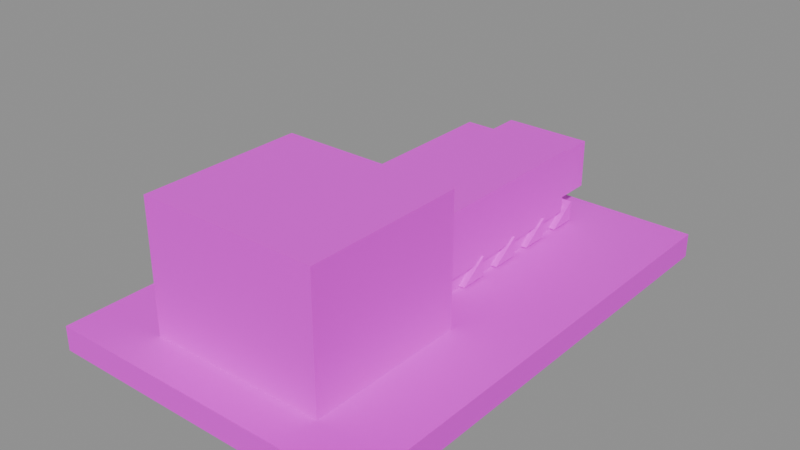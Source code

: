 # Source: GatorSkull.blend  (saved by Blender 5.3.31; exported with 4.5.12 LTS)
import bpy
from mathutils import Matrix  # noqa: F401  (used for matrix-valued properties, if any)

bpy.ops.wm.read_factory_settings(use_empty=True)
scene = bpy.context.scene
scene.name = 'Scene'

# ---- images (referenced by path relative to the original .blend; pixels are not part of the script)
import os
ASSET_DIR = os.environ.get("B2B_ASSET_DIR", "")  # directory of the original .blend (textures are referenced by path, not embedded)
HERE = os.path.dirname(os.path.abspath(__file__))  # packed textures are extracted next to this script under _unpacked/

def load_image(name, relpath, width, height, colorspace="sRGB"):
    """Load a texture the original file referenced (path relative to the .blend, or extracted next to this script)."""
    p = next((c for c in (os.path.join(HERE, relpath), os.path.join(ASSET_DIR, relpath)) if relpath and os.path.exists(c)), "")
    if p:
        img = bpy.data.images.load(p, check_existing=True)
        img.name = name
    else:  # same state as the original file: an image datablock whose file is absent (Cycles renders it pink)
        img = bpy.data.images.new(name, width, height)
        img.source = "FILE"
        img.filepath = "//" + (relpath or name)
    img.colorspace_settings.name = colorspace
    return img
img_gatorskull_texture = load_image('GatorSkull_Texture', 'GatorSkull_Texture.png', 1024, 1024, 'sRGB')

# ---- materials (node trees are filled in below, after node groups)
mat_gatorskull_mat = bpy.data.materials.new('GatorSkull_Mat')

# ---- material node trees
mat_gatorskull_mat.use_nodes = True; mat_gatorskull_mat.node_tree.nodes.clear()
_N = mat_gatorskull_mat.node_tree.nodes; _L = mat_gatorskull_mat.node_tree.links
n0 = _N.new('ShaderNodeBsdfPrincipled'); n0.name = 'Principled BSDF'; n0.location = (-200, 100)
n0.inputs[2].default_value = 0.45
n0.inputs[10].default_value = 0.005
n1 = _N.new('ShaderNodeOutputMaterial'); n1.name = 'Material Output'; n1.location = (200, 100)
n2 = _N.new('ShaderNodeTexImage'); n2.name = 'Image Texture'; n2.location = (0, 0)
n2.image = img_gatorskull_texture
_L.new(n0.outputs[0], n1.inputs[0])
_L.new(n2.outputs[0], n0.inputs[0])
n1.is_active_output = True

# ---- meshes
me_gatorskull = bpy.data.meshes.new('GatorSkull')
me_gatorskull.from_pydata([(2.0, -3.0, -0.65), (2.0, -2.0, -0.65), (1.0, -2.0, -0.65), (1.0, -3.0, -0.65), (-1.132e-07, -2.0, -0.65), (-1.887e-07, -3.0, -0.65), (-1.0, -2.0, -0.65), (-1.0, -3.0, -0.65), (-2.0, -2.0, -0.65), (-2.0, -3.0, -0.65), (2.0, -1.0, -0.65), (1.0, -1.0, -0.65), (-3.775e-08, -1.0, -0.65), (-1.0, -1.0, -0.65), (-2.0, -1.0, -0.65), (2.0, -1.49e-07, -0.65), (1.0, -8.941e-08, -0.65), (3.775e-08, 0.0, -0.65), (-1.0, 5.96e-08, -0.65), (-2.0, 1.788e-07, -0.65), (2.0, 1.0, -0.65), (1.0, 1.0, -0.65), (1.132e-07, 1.0, -0.65), (-1.0, 1.0, -0.65), (-2.0, 1.0, -0.65), (2.0, 2.0, -0.65), (1.0, 2.0, -0.65), (1.887e-07, 2.0, -0.65), (-1.0, 2.0, -0.65), (-2.0, 2.0, -0.65), (2.0, 3.0, -0.65), (1.0, 3.0, -0.65), (2.642e-07, 3.0, -0.65), (-1.0, 3.0, -0.65), (-2.0, 3.0, -0.65), (-2.0, -3.0, -0.95), (-2.0, -2.0, -0.95), (-1.0, -2.0, -0.95), (-1.0, -3.0, -0.95), (-1.132e-07, -2.0, -0.95), (-1.887e-07, -3.0, -0.95), (1.0, -2.0, -0.95), (1.0, -3.0, -0.95), (2.0, -2.0, -0.95), (2.0, -3.0, -0.95), (-2.0, -1.0, -0.95), (-1.0, -1.0, -0.95), (-3.775e-08, -1.0, -0.95), (1.0, -1.0, -0.95), (2.0, -1.0, -0.95), (-2.0, 1.788e-07, -0.95), (-1.0, 5.96e-08, -0.95), (3.775e-08, 0.0, -0.95), (1.0, -8.941e-08, -0.95), (2.0, -1.49e-07, -0.95), (-2.0, 1.0, -0.95), (-1.0, 1.0, -0.95), (1.132e-07, 1.0, -0.95), (1.0, 1.0, -0.95), (2.0, 1.0, -0.95), (-2.0, 2.0, -0.95), (-1.0, 2.0, -0.95), (1.887e-07, 2.0, -0.95), (1.0, 2.0, -0.95), (2.0, 2.0, -0.95), (-2.0, 3.0, -0.95), (-1.0, 3.0, -0.95), (2.642e-07, 3.0, -0.95), (1.0, 3.0, -0.95), (2.0, 3.0, -0.95), (1.1, -2.5, 0.95), (1.1, -1.5, 0.95), (-7.55e-08, -1.5, 0.95), (-1.51e-07, -2.5, 0.95), (-1.1, -1.5, 0.95), (-1.1, -2.5, 0.95), (1.1, -0.5, 0.95), (0.0, -0.5, 0.95), (-1.1, -0.5, 0.95), (-1.1, -2.5, -0.65), (-1.1, -1.5, -0.65), (-7.55e-08, -1.5, -0.65), (-1.51e-07, -2.5, -0.65), (1.1, -1.5, -0.65), (1.1, -2.5, -0.65), (-1.1, -0.5, -0.65), (0.0, -0.5, -0.65), (1.1, -0.5, -0.65), (0.0, -0.5, 0.15), (1.1, -0.5, 0.15), (-1.1, -0.5, 0.15), (-1.51e-07, -2.5, 0.15), (-1.1, -2.5, 0.15), (1.1, -2.5, 0.15), (-1.1, -1.5, 0.15), (1.1, -1.5, 0.15), (0.7, -0.6, 0.35), (0.7, 0.3333, 0.35), (-0.7, 0.3333, 0.35), (-0.7, -0.6, 0.35), (0.7, 1.267, 0.35), (-0.7, 1.267, 0.35), (0.7, 2.2, 0.35), (-0.7, 2.2, 0.35), (-0.7, -0.6, -0.45), (-0.7, 0.3333, -0.45), (0.7, 0.3333, -0.45), (0.7, -0.6, -0.45), (-0.7, 1.267, -0.45), (0.7, 1.267, -0.45), (-0.7, 2.2, -0.45), (0.7, 2.2, -0.45), (0.55, 2.1, 0.2), (0.55, 2.9, 0.2), (-0.55, 2.9, 0.2), (-0.55, 2.1, 0.2), (-0.55, 2.1, -0.4), (-0.55, 2.9, -0.4), (0.55, 2.9, -0.4), (0.55, 2.1, -0.4), (0.65, -1.3, -0.375), (0.65, -0.4, -0.375), (-0.65, -0.4, -0.375), (-0.65, -1.3, -0.375), (0.65, 0.5, -0.375), (-0.65, 0.5, -0.375), (0.65, 1.4, -0.375), (-0.65, 1.4, -0.375), (0.65, 2.3, -0.375), (-0.65, 2.3, -0.375), (-0.65, -1.3, -0.725), (-0.65, -0.4, -0.725), (0.65, -0.4, -0.725), (0.65, -1.3, -0.725), (-0.65, 0.5, -0.725), (0.65, 0.5, -0.725), (-0.65, 1.4, -0.725), (0.65, 1.4, -0.725), (-0.65, 2.3, -0.725), (0.65, 2.3, -0.725), (1.05, -1.45, 0.9), (1.05, -0.75, 0.9), (0.65, -0.75, 0.9), (0.65, -1.45, 0.9), (0.65, -1.45, 0.4), (0.65, -0.75, 0.4), (1.05, -0.75, 0.4), (1.05, -1.45, 0.4), (0.725, -0.025, -0.625), (0.725, -0.025, -0.375), (0.475, -0.025, -0.375), (0.475, -0.025, -0.625), (0.725, -0.375, -0.625), (0.475, -0.375, -0.625), (0.725, 0.575, -0.625), (0.725, 0.575, -0.375), (0.475, 0.575, -0.375), (0.475, 0.575, -0.625), (0.725, 0.225, -0.625), (0.475, 0.225, -0.625), (0.725, 1.175, -0.625), (0.725, 1.175, -0.375), (0.475, 1.175, -0.375), (0.475, 1.175, -0.625), (0.725, 0.825, -0.625), (0.475, 0.825, -0.625), (0.725, 1.775, -0.625), (0.725, 1.775, -0.375), (0.475, 1.775, -0.375), (0.475, 1.775, -0.625), (0.725, 1.425, -0.625), (0.475, 1.425, -0.625), (0.725, 2.375, -0.625), (0.725, 2.375, -0.375), (0.475, 2.375, -0.375), (0.475, 2.375, -0.625), (0.725, 2.025, -0.625), (0.475, 2.025, -0.625), (-0.65, -1.45, 0.9), (-0.65, -0.75, 0.9), (-1.05, -0.75, 0.9), (-1.05, -1.45, 0.9), (-1.05, -1.45, 0.4), (-1.05, -0.75, 0.4), (-0.65, -0.75, 0.4), (-0.65, -1.45, 0.4), (-0.475, -0.025, -0.625), (-0.475, -0.025, -0.375), (-0.725, -0.025, -0.375), (-0.725, -0.025, -0.625), (-0.475, -0.375, -0.625), (-0.725, -0.375, -0.625), (-0.475, 0.575, -0.625), (-0.475, 0.575, -0.375), (-0.725, 0.575, -0.375), (-0.725, 0.575, -0.625), (-0.475, 0.225, -0.625), (-0.725, 0.225, -0.625), (-0.475, 1.175, -0.625), (-0.475, 1.175, -0.375), (-0.725, 1.175, -0.375), (-0.725, 1.175, -0.625), (-0.475, 0.825, -0.625), (-0.725, 0.825, -0.625), (-0.475, 1.775, -0.625), (-0.475, 1.775, -0.375), (-0.725, 1.775, -0.375), (-0.725, 1.775, -0.625), (-0.475, 1.425, -0.625), (-0.725, 1.425, -0.625), (-0.475, 2.375, -0.625), (-0.475, 2.375, -0.375), (-0.725, 2.375, -0.375), (-0.725, 2.375, -0.625), (-0.475, 2.025, -0.625), (-0.725, 2.025, -0.625)], [], [(0, 1, 2, 3), (3, 2, 4, 5), (5, 4, 6, 7), (7, 6, 8, 9), (1, 10, 11, 2), (2, 11, 12, 4), (4, 12, 13, 6), (6, 13, 14, 8), (10, 15, 16, 11), (11, 16, 17, 12), (12, 17, 18, 13), (13, 18, 19, 14), (15, 20, 21, 16), (16, 21, 22, 17), (17, 22, 23, 18), (18, 23, 24, 19), (20, 25, 26, 21), (21, 26, 27, 22), (22, 27, 28, 23), (23, 28, 29, 24), (25, 30, 31, 26), (26, 31, 32, 27), (27, 32, 33, 28), (28, 33, 34, 29), (35, 36, 37, 38), (38, 37, 39, 40), (40, 39, 41, 42), (42, 41, 43, 44), (36, 45, 46, 37), (37, 46, 47, 39), (39, 47, 48, 41), (41, 48, 49, 43), (45, 50, 51, 46), (46, 51, 52, 47), (47, 52, 53, 48), (48, 53, 54, 49), (50, 55, 56, 51), (51, 56, 57, 52), (52, 57, 58, 53), (53, 58, 59, 54), (55, 60, 61, 56), (56, 61, 62, 57), (57, 62, 63, 58), (58, 63, 64, 59), (60, 65, 66, 61), (61, 66, 67, 62), (62, 67, 68, 63), (63, 68, 69, 64), (69, 68, 31, 30), (68, 67, 32, 31), (67, 66, 33, 32), (66, 65, 34, 33), (35, 38, 7, 9), (38, 40, 5, 7), (40, 42, 3, 5), (42, 44, 0, 3), (65, 60, 29, 34), (60, 55, 24, 29), (55, 50, 19, 24), (50, 45, 14, 19), (45, 36, 8, 14), (36, 35, 9, 8), (44, 43, 1, 0), (43, 49, 10, 1), (49, 54, 15, 10), (54, 59, 20, 15), (59, 64, 25, 20), (64, 69, 30, 25), (70, 71, 72, 73), (73, 72, 74, 75), (71, 76, 77, 72), (72, 77, 78, 74), (79, 80, 81, 82), (82, 81, 83, 84), (80, 85, 86, 81), (81, 86, 87, 83), (87, 86, 88, 89), (89, 88, 77, 76), (86, 85, 90, 88), (88, 90, 78, 77), (79, 82, 91, 92), (92, 91, 73, 75), (82, 84, 93, 91), (91, 93, 70, 73), (85, 80, 94, 90), (90, 94, 74, 78), (80, 79, 92, 94), (94, 92, 75, 74), (84, 83, 95, 93), (93, 95, 71, 70), (83, 87, 89, 95), (95, 89, 76, 71), (96, 97, 98, 99), (97, 100, 101, 98), (100, 102, 103, 101), (104, 105, 106, 107), (105, 108, 109, 106), (108, 110, 111, 109), (111, 110, 103, 102), (104, 107, 96, 99), (110, 108, 101, 103), (108, 105, 98, 101), (105, 104, 99, 98), (107, 106, 97, 96), (106, 109, 100, 97), (109, 111, 102, 100), (112, 113, 114, 115), (116, 117, 118, 119), (118, 117, 114, 113), (116, 119, 112, 115), (117, 116, 115, 114), (119, 118, 113, 112), (120, 121, 122, 123), (121, 124, 125, 122), (124, 126, 127, 125), (126, 128, 129, 127), (130, 131, 132, 133), (131, 134, 135, 132), (134, 136, 137, 135), (136, 138, 139, 137), (139, 138, 129, 128), (130, 133, 120, 123), (138, 136, 127, 129), (136, 134, 125, 127), (134, 131, 122, 125), (131, 130, 123, 122), (133, 132, 121, 120), (132, 135, 124, 121), (135, 137, 126, 124), (137, 139, 128, 126), (140, 141, 142, 143), (144, 145, 146, 147), (146, 145, 142, 141), (144, 147, 140, 143), (145, 144, 143, 142), (147, 146, 141, 140), (148, 151, 150, 149), (148, 152, 153, 151), (149, 150, 153, 152), (148, 149, 152), (151, 153, 150), (154, 157, 156, 155), (154, 158, 159, 157), (155, 156, 159, 158), (154, 155, 158), (157, 159, 156), (160, 163, 162, 161), (160, 164, 165, 163), (161, 162, 165, 164), (160, 161, 164), (163, 165, 162), (166, 169, 168, 167), (166, 170, 171, 169), (167, 168, 171, 170), (166, 167, 170), (169, 171, 168), (172, 175, 174, 173), (172, 176, 177, 175), (173, 174, 177, 176), (172, 173, 176), (175, 177, 174), (178, 179, 180, 181), (182, 183, 184, 185), (184, 183, 180, 179), (182, 185, 178, 181), (183, 182, 181, 180), (185, 184, 179, 178), (186, 189, 188, 187), (186, 190, 191, 189), (187, 188, 191, 190), (186, 187, 190), (189, 191, 188), (192, 195, 194, 193), (192, 196, 197, 195), (193, 194, 197, 196), (192, 193, 196), (195, 197, 194), (198, 201, 200, 199), (198, 202, 203, 201), (199, 200, 203, 202), (198, 199, 202), (201, 203, 200), (204, 207, 206, 205), (204, 208, 209, 207), (205, 206, 209, 208), (204, 205, 208), (207, 209, 206), (210, 213, 212, 211), (210, 214, 215, 213), (211, 212, 215, 214), (210, 211, 214), (213, 215, 212)])
_uv = me_gatorskull.uv_layers.new(name='UVMap')
_uv.uv.foreach_set('vector', [0.003906, 0.003906, 0.1211, 0.003906, 0.1211, 0.1211, 0.003906, 0.1211, 0.003906, 0.003906, 0.1211, 0.003906, 0.1211, 0.1211, 0.003906, 0.1211, 0.003906, 0.003906, 0.1211, 0.003906, 0.1211, 0.1211, 0.003906, 0.1211, 0.003906, 0.003906, 0.1211, 0.003906, 0.1211, 0.1211, 0.003906, 0.1211, 0.003906, 0.003906, 0.1211, 0.003906, 0.1211, 0.1211, 0.003906, 0.1211, 0.003906, 0.003906, 0.1211, 0.003906, 0.1211, 0.1211, 0.003906, 0.1211, 0.003906, 0.003906, 0.1211, 0.003906, 0.1211, 0.1211, 0.003906, 0.1211, 0.003906, 0.003906, 0.1211, 0.003906, 0.1211, 0.1211, 0.003906, 0.1211, 0.003906, 0.003906, 0.1211, 0.003906, 0.1211, 0.1211, 0.003906, 0.1211, 0.003906, 0.003906, 0.1211, 0.003906, 0.1211, 0.1211, 0.003906, 0.1211, 0.003906, 0.003906, 0.1211, 0.003906, 0.1211, 0.1211, 0.003906, 0.1211, 0.003906, 0.003906, 0.1211, 0.003906, 0.1211, 0.1211, 0.003906, 0.1211, 0.003906, 0.003906, 0.1211, 0.003906, 0.1211, 0.1211, 0.003906, 0.1211, 0.003906, 0.003906, 0.1211, 0.003906, 0.1211, 0.1211, 0.003906, 0.1211, 0.003906, 0.003906, 0.1211, 0.003906, 0.1211, 0.1211, 0.003906, 0.1211, 0.003906, 0.003906, 0.1211, 0.003906, 0.1211, 0.1211, 0.003906, 0.1211, 0.003906, 0.003906, 0.1211, 0.003906, 0.1211, 0.1211, 0.003906, 0.1211, 0.003906, 0.003906, 0.1211, 0.003906, 0.1211, 0.1211, 0.003906, 0.1211, 0.003906, 0.003906, 0.1211, 0.003906, 0.1211, 0.1211, 0.003906, 0.1211, 0.003906, 0.003906, 0.1211, 0.003906, 0.1211, 0.1211, 0.003906, 0.1211, 0.003906, 0.003906, 0.1211, 0.003906, 0.1211, 0.1211, 0.003906, 0.1211, 0.003906, 0.003906, 0.1211, 0.003906, 0.1211, 0.1211, 0.003906, 0.1211, 0.003906, 0.003906, 0.1211, 0.003906, 0.1211, 0.1211, 0.003906, 0.1211, 0.003906, 0.003906, 0.1211, 0.003906, 0.1211, 0.1211, 0.003906, 0.1211, 0.003906, 0.003906, 0.1211, 0.003906, 0.1211, 0.1211, 0.003906, 0.1211, 0.003906, 0.003906, 0.1211, 0.003906, 0.1211, 0.1211, 0.003906, 0.1211, 0.003906, 0.003906, 0.1211, 0.003906, 0.1211, 0.1211, 0.003906, 0.1211, 0.003906, 0.003906, 0.1211, 0.003906, 0.1211, 0.1211, 0.003906, 0.1211, 0.003906, 0.003906, 0.1211, 0.003906, 0.1211, 0.1211, 0.003906, 0.1211, 0.003906, 0.003906, 0.1211, 0.003906, 0.1211, 0.1211, 0.003906, 0.1211, 0.003906, 0.003906, 0.1211, 0.003906, 0.1211, 0.1211, 0.003906, 0.1211, 0.003906, 0.003906, 0.1211, 0.003906, 0.1211, 0.1211, 0.003906, 0.1211, 0.003906, 0.003906, 0.1211, 0.003906, 0.1211, 0.1211, 0.003906, 0.1211, 0.003906, 0.003906, 0.1211, 0.003906, 0.1211, 0.1211, 0.003906, 0.1211, 0.003906, 0.003906, 0.1211, 0.003906, 0.1211, 0.1211, 0.003906, 0.1211, 0.003906, 0.003906, 0.1211, 0.003906, 0.1211, 0.1211, 0.003906, 0.1211, 0.003906, 0.003906, 0.1211, 0.003906, 0.1211, 0.1211, 0.003906, 0.1211, 0.003906, 0.003906, 0.1211, 0.003906, 0.1211, 0.1211, 0.003906, 0.1211, 0.003906, 0.003906, 0.1211, 0.003906, 0.1211, 0.1211, 0.003906, 0.1211, 0.003906, 0.003906, 0.1211, 0.003906, 0.1211, 0.1211, 0.003906, 0.1211, 0.003906, 0.003906, 0.1211, 0.003906, 0.1211, 0.1211, 0.003906, 0.1211, 0.003906, 0.003906, 0.1211, 0.003906, 0.1211, 0.1211, 0.003906, 0.1211, 0.003906, 0.003906, 0.1211, 0.003906, 0.1211, 0.1211, 0.003906, 0.1211, 0.003906, 0.003906, 0.1211, 0.003906, 0.1211, 0.1211, 0.003906, 0.1211, 0.003906, 0.003906, 0.1211, 0.003906, 0.1211, 0.1211, 0.003906, 0.1211, 0.003906, 0.003906, 0.1211, 0.003906, 0.1211, 0.1211, 0.003906, 0.1211, 0.003906, 0.003906, 0.1211, 0.003906, 0.1211, 0.1211, 0.003906, 0.1211, 0.003906, 0.003906, 0.1211, 0.003906, 0.1211, 0.1211, 0.003906, 0.1211, 0.1875, 0.0625, 0.1875, 0.0625, 0.1875, 0.0625, 0.1875, 0.0625, 0.1875, 0.0625, 0.1875, 0.0625, 0.1875, 0.0625, 0.1875, 0.0625, 0.1875, 0.0625, 0.1875, 0.0625, 0.1875, 0.0625, 0.1875, 0.0625, 0.1875, 0.0625, 0.1875, 0.0625, 0.1875, 0.0625, 0.1875, 0.0625, 0.1875, 0.0625, 0.1875, 0.0625, 0.1875, 0.0625, 0.1875, 0.0625, 0.1875, 0.0625, 0.1875, 0.0625, 0.1875, 0.0625, 0.1875, 0.0625, 0.1875, 0.0625, 0.1875, 0.0625, 0.1875, 0.0625, 0.1875, 0.0625, 0.1875, 0.0625, 0.1875, 0.0625, 0.1875, 0.0625, 0.1875, 0.0625, 0.1875, 0.0625, 0.1875, 0.0625, 0.1875, 0.0625, 0.1875, 0.0625, 0.1875, 0.0625, 0.1875, 0.0625, 0.1875, 0.0625, 0.1875, 0.0625, 0.1875, 0.0625, 0.1875, 0.0625, 0.1875, 0.0625, 0.1875, 0.0625, 0.1875, 0.0625, 0.1875, 0.0625, 0.1875, 0.0625, 0.1875, 0.0625, 0.1875, 0.0625, 0.1875, 0.0625, 0.1875, 0.0625, 0.1875, 0.0625, 0.1875, 0.0625, 0.1875, 0.0625, 0.1875, 0.0625, 0.1875, 0.0625, 0.1875, 0.0625, 0.1875, 0.0625, 0.1875, 0.0625, 0.1875, 0.0625, 0.1875, 0.0625, 0.1875, 0.0625, 0.1875, 0.0625, 0.1875, 0.0625, 0.1875, 0.0625, 0.1875, 0.0625, 0.1875, 0.0625, 0.1875, 0.0625, 0.1875, 0.0625, 0.1875, 0.0625, 0.1875, 0.0625, 0.1875, 0.0625, 0.1875, 0.0625, 0.1875, 0.0625, 0.1875, 0.0625, 0.1875, 0.0625, 0.1875, 0.0625, 0.1875, 0.0625, 0.1875, 0.0625, 0.1875, 0.0625, 0.2539, 0.003906, 0.3711, 0.003906, 0.3711, 0.1211, 0.2539, 0.1211, 0.2539, 0.003906, 0.3711, 0.003906, 0.3711, 0.1211, 0.2539, 0.1211, 0.2539, 0.003906, 0.3711, 0.003906, 0.3711, 0.1211, 0.2539, 0.1211, 0.2539, 0.003906, 0.3711, 0.003906, 0.3711, 0.1211, 0.2539, 0.1211, 0.2539, 0.003906, 0.3711, 0.003906, 0.3711, 0.1211, 0.2539, 0.1211, 0.2539, 0.003906, 0.3711, 0.003906, 0.3711, 0.1211, 0.2539, 0.1211, 0.2539, 0.003906, 0.3711, 0.003906, 0.3711, 0.1211, 0.2539, 0.1211, 0.2539, 0.003906, 0.3711, 0.003906, 0.3711, 0.1211, 0.2539, 0.1211, 0.2539, 0.003906, 0.3711, 0.003906, 0.3711, 0.1211, 0.2539, 0.1211, 0.2539, 0.003906, 0.3711, 0.003906, 0.3711, 0.1211, 0.2539, 0.1211, 0.2539, 0.003906, 0.3711, 0.003906, 0.3711, 0.1211, 0.2539, 0.1211, 0.2539, 0.003906, 0.3711, 0.003906, 0.3711, 0.1211, 0.2539, 0.1211, 0.2539, 0.003906, 0.3711, 0.003906, 0.3711, 0.1211, 0.2539, 0.1211, 0.2539, 0.003906, 0.3711, 0.003906, 0.3711, 0.1211, 0.2539, 0.1211, 0.2539, 0.003906, 0.3711, 0.003906, 0.3711, 0.1211, 0.2539, 0.1211, 0.2539, 0.003906, 0.3711, 0.003906, 0.3711, 0.1211, 0.2539, 0.1211, 0.2539, 0.003906, 0.3711, 0.003906, 0.3711, 0.1211, 0.2539, 0.1211, 0.2539, 0.003906, 0.3711, 0.003906, 0.3711, 0.1211, 0.2539, 0.1211, 0.2539, 0.003906, 0.3711, 0.003906, 0.3711, 0.1211, 0.2539, 0.1211, 0.2539, 0.003906, 0.3711, 0.003906, 0.3711, 0.1211, 0.2539, 0.1211, 0.2539, 0.003906, 0.3711, 0.003906, 0.3711, 0.1211, 0.2539, 0.1211, 0.2539, 0.003906, 0.3711, 0.003906, 0.3711, 0.1211, 0.2539, 0.1211, 0.2539, 0.003906, 0.3711, 0.003906, 0.3711, 0.1211, 0.2539, 0.1211, 0.2539, 0.003906, 0.3711, 0.003906, 0.3711, 0.1211, 0.2539, 0.1211, 0.2539, 0.003906, 0.3711, 0.003906, 0.3711, 0.1211, 0.2539, 0.1211, 0.2539, 0.003906, 0.3711, 0.003906, 0.3711, 0.1211, 0.2539, 0.1211, 0.2539, 0.003906, 0.3711, 0.003906, 0.3711, 0.1211, 0.2539, 0.1211, 0.2539, 0.003906, 0.3711, 0.003906, 0.3711, 0.1211, 0.2539, 0.1211, 0.2539, 0.003906, 0.3711, 0.003906, 0.3711, 0.1211, 0.2539, 0.1211, 0.2539, 0.003906, 0.3711, 0.003906, 0.3711, 0.1211, 0.2539, 0.1211, 0.2539, 0.003906, 0.3711, 0.003906, 0.3711, 0.1211, 0.2539, 0.1211, 0.2539, 0.003906, 0.3711, 0.003906, 0.3711, 0.1211, 0.2539, 0.1211, 0.2539, 0.003906, 0.3711, 0.003906, 0.3711, 0.1211, 0.2539, 0.1211, 0.2539, 0.003906, 0.3711, 0.003906, 0.3711, 0.1211, 0.2539, 0.1211, 0.2539, 0.003906, 0.3711, 0.003906, 0.3711, 0.1211, 0.2539, 0.1211, 0.2539, 0.003906, 0.3711, 0.003906, 0.3711, 0.1211, 0.2539, 0.1211, 0.2539, 0.003906, 0.3711, 0.003906, 0.3711, 0.1211, 0.2539, 0.1211, 0.2539, 0.003906, 0.3711, 0.003906, 0.3711, 0.1211, 0.2539, 0.1211, 0.2539, 0.003906, 0.3711, 0.003906, 0.3711, 0.1211, 0.2539, 0.1211, 0.2539, 0.003906, 0.3711, 0.003906, 0.3711, 0.1211, 0.2539, 0.1211, 0.2539, 0.003906, 0.3711, 0.003906, 0.3711, 0.1211, 0.2539, 0.1211, 0.2539, 0.003906, 0.3711, 0.003906, 0.3711, 0.1211, 0.2539, 0.1211, 0.2539, 0.003906, 0.3711, 0.003906, 0.3711, 0.1211, 0.2539, 0.1211, 0.2539, 0.003906, 0.3711, 0.003906, 0.3711, 0.1211, 0.2539, 0.1211, 0.3789, 0.003906, 0.4961, 0.003906, 0.4961, 0.1211, 0.3789, 0.1211, 0.3789, 0.003906, 0.4961, 0.003906, 0.4961, 0.1211, 0.3789, 0.1211, 0.3789, 0.003906, 0.4961, 0.003906, 0.4961, 0.1211, 0.3789, 0.1211, 0.3789, 0.003906, 0.4961, 0.003906, 0.4961, 0.1211, 0.3789, 0.1211, 0.3789, 0.003906, 0.4961, 0.003906, 0.4961, 0.1211, 0.3789, 0.1211, 0.3789, 0.003906, 0.4961, 0.003906, 0.4961, 0.1211, 0.3789, 0.1211, 0.3789, 0.003906, 0.4961, 0.003906, 0.4961, 0.1211, 0.3789, 0.1211, 0.3789, 0.003906, 0.4961, 0.003906, 0.4961, 0.1211, 0.3789, 0.1211, 0.5625, 0.0625, 0.5625, 0.0625, 0.5625, 0.0625, 0.5625, 0.0625, 0.5625, 0.0625, 0.5625, 0.0625, 0.5625, 0.0625, 0.5625, 0.0625, 0.5625, 0.0625, 0.5625, 0.0625, 0.5625, 0.0625, 0.5625, 0.0625, 0.5625, 0.0625, 0.5625, 0.0625, 0.5625, 0.0625, 0.5625, 0.0625, 0.5625, 0.0625, 0.5625, 0.0625, 0.5625, 0.0625, 0.5625, 0.0625, 0.5625, 0.0625, 0.5625, 0.0625, 0.5625, 0.0625, 0.5625, 0.0625, 0.5625, 0.0625, 0.5625, 0.0625, 0.5625, 0.0625, 0.5625, 0.0625, 0.5625, 0.0625, 0.5625, 0.0625, 0.5625, 0.0625, 0.5625, 0.0625, 0.5625, 0.0625, 0.5625, 0.0625, 0.5625, 0.0625, 0.5625, 0.0625, 0.5625, 0.0625, 0.5625, 0.0625, 0.5625, 0.0625, 0.5625, 0.0625, 0.6875, 0.0625, 0.6875, 0.0625, 0.6875, 0.0625, 0.6875, 0.0625, 0.6875, 0.0625, 0.6875, 0.0625, 0.6875, 0.0625, 0.6875, 0.0625, 0.6875, 0.0625, 0.6875, 0.0625, 0.6875, 0.0625, 0.6875, 0.0625, 0.6875, 0.0625, 0.6875, 0.0625, 0.6875, 0.0625, 0.6875, 0.0625, 0.6875, 0.0625, 0.6875, 0.0625, 0.6875, 0.0625, 0.6875, 0.0625, 0.6875, 0.0625, 0.6875, 0.0625, 0.6875, 0.0625, 0.6875, 0.0625, 0.8125, 0.0625, 0.8125, 0.0625, 0.8125, 0.0625, 0.8125, 0.0625, 0.8125, 0.0625, 0.8125, 0.0625, 0.8125, 0.0625, 0.8125, 0.0625, 0.8125, 0.0625, 0.8125, 0.0625, 0.8125, 0.0625, 0.8125, 0.0625, 0.8125, 0.0625, 0.8125, 0.0625, 0.8125, 0.0625, 0.8125, 0.0625, 0.8125, 0.0625, 0.8125, 0.0625, 0.8125, 0.0625, 0.8125, 0.0625, 0.8125, 0.0625, 0.8125, 0.0625, 0.8125, 0.0625, 0.8125, 0.0625, 0.8125, 0.0625, 0.8125, 0.0625, 0.8125, 0.0625, 0.8125, 0.0625, 0.8125, 0.0625, 0.8125, 0.0625, 0.8125, 0.0625, 0.8125, 0.0625, 0.8125, 0.0625, 0.8125, 0.0625, 0.8125, 0.0625, 0.8125, 0.0625, 0.8125, 0.0625, 0.8125, 0.0625, 0.8125, 0.0625, 0.8125, 0.0625, 0.8125, 0.0625, 0.8125, 0.0625, 0.8125, 0.0625, 0.8125, 0.0625, 0.8125, 0.0625, 0.8125, 0.0625, 0.8125, 0.0625, 0.8125, 0.0625, 0.8125, 0.0625, 0.8125, 0.0625, 0.8125, 0.0625, 0.8125, 0.0625, 0.8125, 0.0625, 0.8125, 0.0625, 0.8125, 0.0625, 0.8125, 0.0625, 0.8125, 0.0625, 0.8125, 0.0625, 0.8125, 0.0625, 0.8125, 0.0625, 0.8125, 0.0625, 0.8125, 0.0625, 0.8125, 0.0625, 0.8125, 0.0625, 0.8125, 0.0625, 0.8125, 0.0625, 0.8125, 0.0625, 0.8125, 0.0625, 0.8125, 0.0625, 0.8125, 0.0625, 0.8125, 0.0625, 0.8125, 0.0625, 0.8125, 0.0625, 0.8125, 0.0625, 0.8125, 0.0625, 0.8125, 0.0625, 0.8125, 0.0625, 0.8125, 0.0625, 0.8125, 0.0625, 0.8125, 0.0625, 0.8125, 0.0625, 0.8125, 0.0625, 0.8125, 0.0625, 0.8125, 0.0625, 0.8125, 0.0625, 0.8125, 0.0625, 0.8125, 0.0625, 0.8125, 0.0625, 0.8125, 0.0625, 0.8125, 0.0625, 0.6875, 0.0625, 0.6875, 0.0625, 0.6875, 0.0625, 0.6875, 0.0625, 0.6875, 0.0625, 0.6875, 0.0625, 0.6875, 0.0625, 0.6875, 0.0625, 0.6875, 0.0625, 0.6875, 0.0625, 0.6875, 0.0625, 0.6875, 0.0625, 0.6875, 0.0625, 0.6875, 0.0625, 0.6875, 0.0625, 0.6875, 0.0625, 0.6875, 0.0625, 0.6875, 0.0625, 0.6875, 0.0625, 0.6875, 0.0625, 0.6875, 0.0625, 0.6875, 0.0625, 0.6875, 0.0625, 0.6875, 0.0625, 0.8125, 0.0625, 0.8125, 0.0625, 0.8125, 0.0625, 0.8125, 0.0625, 0.8125, 0.0625, 0.8125, 0.0625, 0.8125, 0.0625, 0.8125, 0.0625, 0.8125, 0.0625, 0.8125, 0.0625, 0.8125, 0.0625, 0.8125, 0.0625, 0.8125, 0.0625, 0.8125, 0.0625, 0.8125, 0.0625, 0.8125, 0.0625, 0.8125, 0.0625, 0.8125, 0.0625, 0.8125, 0.0625, 0.8125, 0.0625, 0.8125, 0.0625, 0.8125, 0.0625, 0.8125, 0.0625, 0.8125, 0.0625, 0.8125, 0.0625, 0.8125, 0.0625, 0.8125, 0.0625, 0.8125, 0.0625, 0.8125, 0.0625, 0.8125, 0.0625, 0.8125, 0.0625, 0.8125, 0.0625, 0.8125, 0.0625, 0.8125, 0.0625, 0.8125, 0.0625, 0.8125, 0.0625, 0.8125, 0.0625, 0.8125, 0.0625, 0.8125, 0.0625, 0.8125, 0.0625, 0.8125, 0.0625, 0.8125, 0.0625, 0.8125, 0.0625, 0.8125, 0.0625, 0.8125, 0.0625, 0.8125, 0.0625, 0.8125, 0.0625, 0.8125, 0.0625, 0.8125, 0.0625, 0.8125, 0.0625, 0.8125, 0.0625, 0.8125, 0.0625, 0.8125, 0.0625, 0.8125, 0.0625, 0.8125, 0.0625, 0.8125, 0.0625, 0.8125, 0.0625, 0.8125, 0.0625, 0.8125, 0.0625, 0.8125, 0.0625, 0.8125, 0.0625, 0.8125, 0.0625, 0.8125, 0.0625, 0.8125, 0.0625, 0.8125, 0.0625, 0.8125, 0.0625, 0.8125, 0.0625, 0.8125, 0.0625, 0.8125, 0.0625, 0.8125, 0.0625, 0.8125, 0.0625, 0.8125, 0.0625, 0.8125, 0.0625, 0.8125, 0.0625, 0.8125, 0.0625, 0.8125, 0.0625, 0.8125, 0.0625, 0.8125, 0.0625, 0.8125, 0.0625, 0.8125, 0.0625, 0.8125, 0.0625, 0.8125, 0.0625, 0.8125, 0.0625, 0.8125, 0.0625, 0.8125, 0.0625, 0.8125, 0.0625, 0.8125, 0.0625, 0.8125, 0.0625, 0.8125, 0.0625, 0.8125, 0.0625])
me_gatorskull.materials.append(mat_gatorskull_mat)
me_gatorskull.update()

# ---- objects
ob_gatorskull = bpy.data.objects.new('GatorSkull', me_gatorskull)

# ---- transforms, parenting, visibility, modifiers, constraints
ob_gatorskull.location = (0.0, 0.0, 0.0)

# ---- collection membership
scene.collection.objects.link(ob_gatorskull)

# ---- scene / render settings (as saved in the file)
scene.frame_start = 1; scene.frame_end = 250; scene.frame_set(1)
scene.render.engine = 'BLENDER_EEVEE_NEXT'
scene.render.bake_bias = 0.0
scene.render.bake_samples = 0
scene.render.compositor_device = 'GPU'
scene.eevee.use_volume_custom_range = False
scene.eevee.fast_gi_thickness_near = 0.1
scene.eevee.fast_gi_thickness_far = 0.0
scene.eevee.ray_tracing_options.screen_trace_thickness = 0.1
bpy.context.view_layer.update()

# ---- added for rendering (the .blend has no active camera and no usable light): camera, sun + grey world if the file has none
cam_auto = bpy.data.cameras.new('AutoCamera')
cam_auto.lens = 50.0
cam_auto.sensor_width = 36.0
cam_auto.clip_end = 1000.0
ob_auto_camera = bpy.data.objects.new('AutoCamera', cam_auto)
scene.collection.objects.link(ob_auto_camera)
ob_auto_camera.location = (6.8996, -8.27952, 5.51968)
ob_auto_camera.rotation_euler = (1.09748, -7.21219e-08, 0.694738)
scene.camera = ob_auto_camera
light_auto_sun = bpy.data.lights.new('AutoSun', 'SUN')
light_auto_sun.energy = 3.0
light_auto_sun.angle = 0.0523599
ob_auto_sun = bpy.data.objects.new('AutoSun', light_auto_sun)
scene.collection.objects.link(ob_auto_sun)
ob_auto_sun.rotation_euler = (0.872665, 0.174533, 0.523599)
if scene.world is None:
    world_auto = bpy.data.worlds.new('AutoWorld')
    world_auto.color = (0.3, 0.3, 0.3)
    scene.world = world_auto
bpy.context.view_layer.update()
